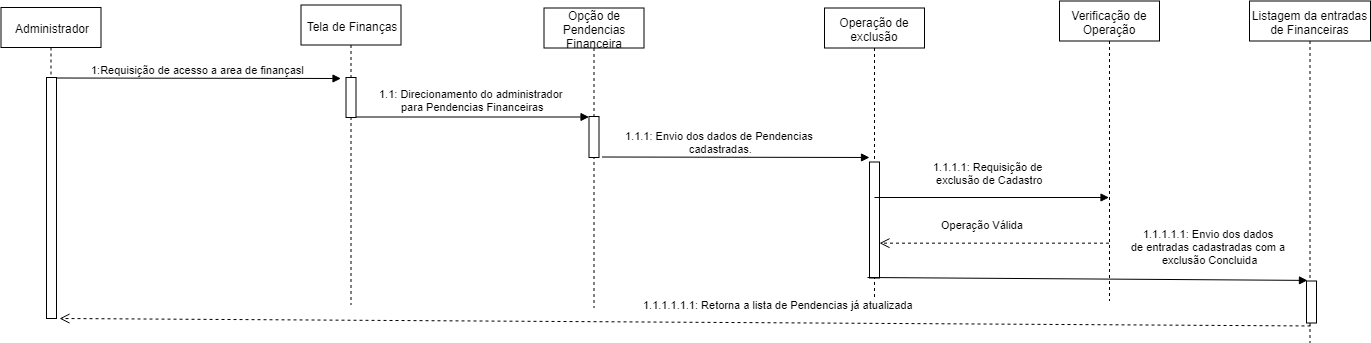

The diagram above was exported from draw.io. Its source (the exported page's mxGraphModel, read from the mxfile embedded in the PNG):
<mxGraphModel dx="868" dy="484" grid="1" gridSize="10" guides="1" tooltips="1" connect="1" arrows="1" fold="1" page="1" pageScale="1" pageWidth="827" pageHeight="1169" math="0" shadow="0">
  <root>
    <mxCell id="0" />
    <mxCell id="1" parent="0" />
    <mxCell id="ey6zfu3qK12BdfyWcbZx-1" value="1:Requisição de acesso a area de finançasl" style="html=1;verticalAlign=bottom;endArrow=block;exitX=0.9;exitY=0.03;exitDx=0;exitDy=0;exitPerimeter=0;" edge="1" parent="1">
      <mxGeometry width="80" relative="1" as="geometry">
        <mxPoint x="115.5" y="169.5" as="sourcePoint" />
        <mxPoint x="401.5" y="170" as="targetPoint" />
      </mxGeometry>
    </mxCell>
    <mxCell id="ey6zfu3qK12BdfyWcbZx-2" value="1.1: Direcionamento do administrador &lt;br&gt;para Pendencias Financeiras" style="html=1;verticalAlign=bottom;endArrow=block;" edge="1" parent="1">
      <mxGeometry x="-0.002" y="2" width="80" relative="1" as="geometry">
        <mxPoint x="416.5" y="208.5" as="sourcePoint" />
        <mxPoint x="649.5" y="208.5" as="targetPoint" />
        <mxPoint as="offset" />
      </mxGeometry>
    </mxCell>
    <mxCell id="ey6zfu3qK12BdfyWcbZx-3" value="1.1.1: Envio dos dados de Pendencias&lt;br&gt;&amp;nbsp;cadastradas." style="html=1;verticalAlign=bottom;endArrow=block;" edge="1" parent="1">
      <mxGeometry x="-0.1215" width="80" relative="1" as="geometry">
        <mxPoint x="662.5" y="248.5" as="sourcePoint" />
        <mxPoint x="930" y="249" as="targetPoint" />
        <mxPoint x="1" as="offset" />
      </mxGeometry>
    </mxCell>
    <mxCell id="ey6zfu3qK12BdfyWcbZx-4" value="Administrador" style="shape=umlLifeline;perimeter=lifelinePerimeter;whiteSpace=wrap;html=1;container=1;collapsible=0;recursiveResize=0;outlineConnect=0;" vertex="1" parent="1">
      <mxGeometry x="61.5" y="99" width="100" height="300" as="geometry" />
    </mxCell>
    <mxCell id="ey6zfu3qK12BdfyWcbZx-5" value="" style="html=1;points=[];perimeter=orthogonalPerimeter;" vertex="1" parent="1">
      <mxGeometry x="107" y="169" width="10" height="241" as="geometry" />
    </mxCell>
    <mxCell id="ey6zfu3qK12BdfyWcbZx-6" value="Tela de Finanças" style="shape=umlLifeline;perimeter=lifelinePerimeter;whiteSpace=wrap;html=1;container=1;collapsible=0;recursiveResize=0;outlineConnect=0;" vertex="1" parent="1">
      <mxGeometry x="361.5" y="96.5" width="100" height="300" as="geometry" />
    </mxCell>
    <mxCell id="ey6zfu3qK12BdfyWcbZx-7" value="" style="html=1;points=[];perimeter=orthogonalPerimeter;" vertex="1" parent="1">
      <mxGeometry x="406.5" y="169" width="10" height="40" as="geometry" />
    </mxCell>
    <mxCell id="ey6zfu3qK12BdfyWcbZx-8" value="Opção de Pendencias Financeira" style="shape=umlLifeline;perimeter=lifelinePerimeter;whiteSpace=wrap;html=1;container=1;collapsible=0;recursiveResize=0;outlineConnect=0;" vertex="1" parent="1">
      <mxGeometry x="604.5" y="99.5" width="100" height="300" as="geometry" />
    </mxCell>
    <mxCell id="ey6zfu3qK12BdfyWcbZx-9" value="" style="html=1;points=[];perimeter=orthogonalPerimeter;" vertex="1" parent="1">
      <mxGeometry x="649.5" y="208" width="10" height="41" as="geometry" />
    </mxCell>
    <mxCell id="ey6zfu3qK12BdfyWcbZx-10" value="Listagem da entradas de Financeiras" style="shape=umlLifeline;perimeter=lifelinePerimeter;whiteSpace=wrap;html=1;container=1;collapsible=0;recursiveResize=0;outlineConnect=0;" vertex="1" parent="1">
      <mxGeometry x="1310" y="92.5" width="121" height="342" as="geometry" />
    </mxCell>
    <mxCell id="ey6zfu3qK12BdfyWcbZx-11" value="Operação de exclusão" style="shape=umlLifeline;perimeter=lifelinePerimeter;whiteSpace=wrap;html=1;container=1;collapsible=0;recursiveResize=0;outlineConnect=0;" vertex="1" parent="1">
      <mxGeometry x="885" y="99.5" width="100" height="300" as="geometry" />
    </mxCell>
    <mxCell id="ey6zfu3qK12BdfyWcbZx-12" value="" style="html=1;points=[];perimeter=orthogonalPerimeter;" vertex="1" parent="ey6zfu3qK12BdfyWcbZx-11">
      <mxGeometry x="45" y="154" width="10" height="116" as="geometry" />
    </mxCell>
    <mxCell id="ey6zfu3qK12BdfyWcbZx-13" value="Verificação de Operação" style="shape=umlLifeline;perimeter=lifelinePerimeter;whiteSpace=wrap;html=1;container=1;collapsible=0;recursiveResize=0;outlineConnect=0;" vertex="1" parent="1">
      <mxGeometry x="1120" y="92.5" width="100" height="300" as="geometry" />
    </mxCell>
    <mxCell id="ey6zfu3qK12BdfyWcbZx-14" value="1.1.1.1: Requisição de &lt;br&gt;exclusão de Cadastro" style="html=1;verticalAlign=bottom;endArrow=block;" edge="1" parent="1" target="ey6zfu3qK12BdfyWcbZx-13">
      <mxGeometry x="-0.0192" y="9" width="80" relative="1" as="geometry">
        <mxPoint x="935" y="289" as="sourcePoint" />
        <mxPoint x="1252.5" y="289.5" as="targetPoint" />
        <mxPoint as="offset" />
      </mxGeometry>
    </mxCell>
    <mxCell id="ey6zfu3qK12BdfyWcbZx-15" value="Operação Válida" style="html=1;verticalAlign=bottom;endArrow=open;dashed=1;endSize=8;entryX=1;entryY=0.967;entryDx=0;entryDy=0;entryPerimeter=0;" edge="1" parent="1">
      <mxGeometry x="0.1061" y="-10" relative="1" as="geometry">
        <mxPoint x="1169.5" y="334.672" as="sourcePoint" />
        <mxPoint x="940" y="334.672" as="targetPoint" />
        <mxPoint as="offset" />
      </mxGeometry>
    </mxCell>
    <mxCell id="ey6zfu3qK12BdfyWcbZx-16" value="1.1.1.1.1: Envio dos dados &lt;br&gt;de entradas cadastradas com a &lt;br&gt;exclusão Concluida" style="html=1;verticalAlign=bottom;endArrow=block;entryX=0.479;entryY=0.817;entryDx=0;entryDy=0;entryPerimeter=0;" edge="1" parent="1" target="ey6zfu3qK12BdfyWcbZx-10">
      <mxGeometry x="0.5544" y="11" width="80" relative="1" as="geometry">
        <mxPoint x="928" y="369" as="sourcePoint" />
        <mxPoint x="1324" y="371.01599999999996" as="targetPoint" />
        <mxPoint as="offset" />
      </mxGeometry>
    </mxCell>
    <mxCell id="ey6zfu3qK12BdfyWcbZx-17" value="" style="html=1;points=[];perimeter=orthogonalPerimeter;" vertex="1" parent="1">
      <mxGeometry x="1367" y="372.5" width="10" height="42" as="geometry" />
    </mxCell>
    <mxCell id="ey6zfu3qK12BdfyWcbZx-18" value="1.1.1.1.1.1: Retorna a lista de Pendencias já atualizada" style="html=1;verticalAlign=bottom;endArrow=open;dashed=1;endSize=8;exitX=0.4;exitY=1.071;exitDx=0;exitDy=0;exitPerimeter=0;" edge="1" parent="1">
      <mxGeometry x="-0.1492" y="-9" relative="1" as="geometry">
        <mxPoint x="120" y="410" as="targetPoint" />
        <mxPoint x="1371" y="417.48199999999997" as="sourcePoint" />
        <mxPoint as="offset" />
      </mxGeometry>
    </mxCell>
  </root>
</mxGraphModel>